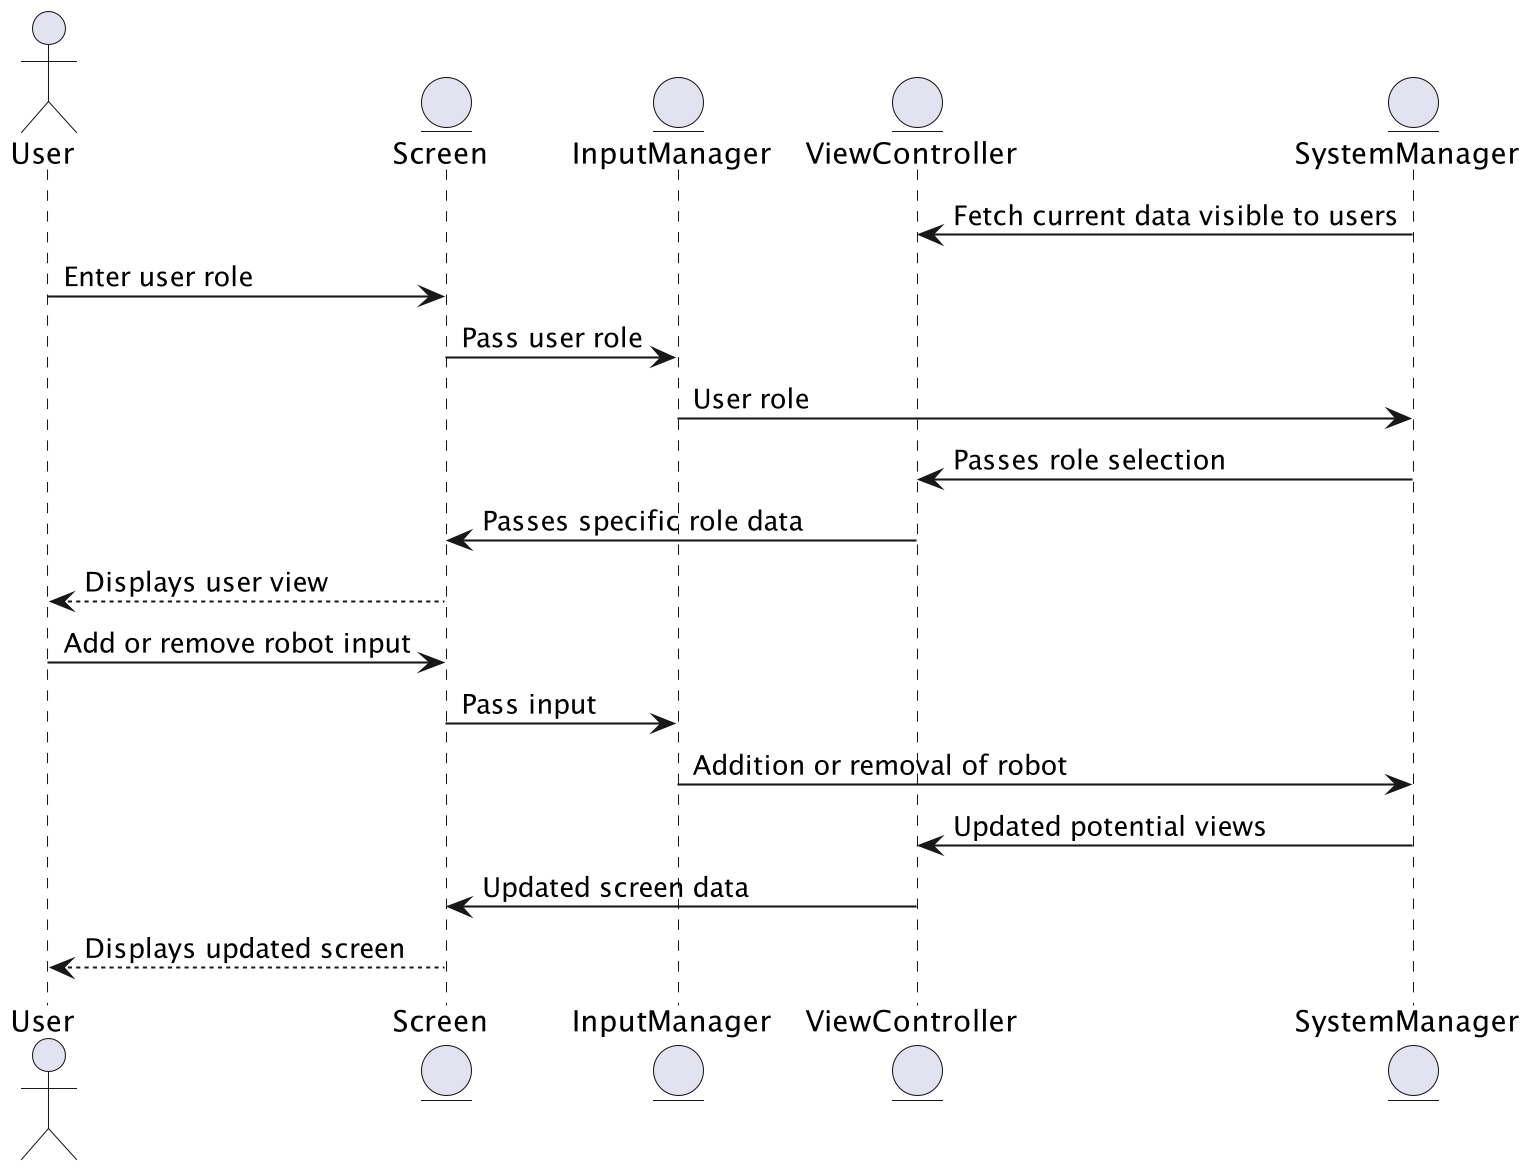

The diagram above was rendered by PlantUML. Its source (embedded in the PNG):
@startuml AddRemoveRobotsSD
skinparam dpi 200
skinparam DefaultFontName Inconsolata

' Defines all participants (actors and entities)
actor User
entity Screen
entity InputManager
entity ViewController
entity SystemManager

' Sequence flow of user selecting role and getting specific display
SystemManager -> ViewController : Fetch current data visible to users
User -> Screen : Enter user role
Screen -> InputManager : Pass user role
InputManager -> SystemManager : User role
SystemManager -> ViewController : Passes role selection
ViewController -> Screen : Passes specific role data
Screen --> User : Displays user view

' Sequence flow for adding or removing a robot
' Note: not all users would be able to accomplish this
' because the screen simply wouldn't display the option
User -> Screen : Add or remove robot input
Screen -> InputManager : Pass input
InputManager -> SystemManager : Addition or removal of robot
SystemManager -> ViewController : Updated potential views
ViewController -> Screen : Updated screen data
Screen --> User : Displays updated screen

@enduml